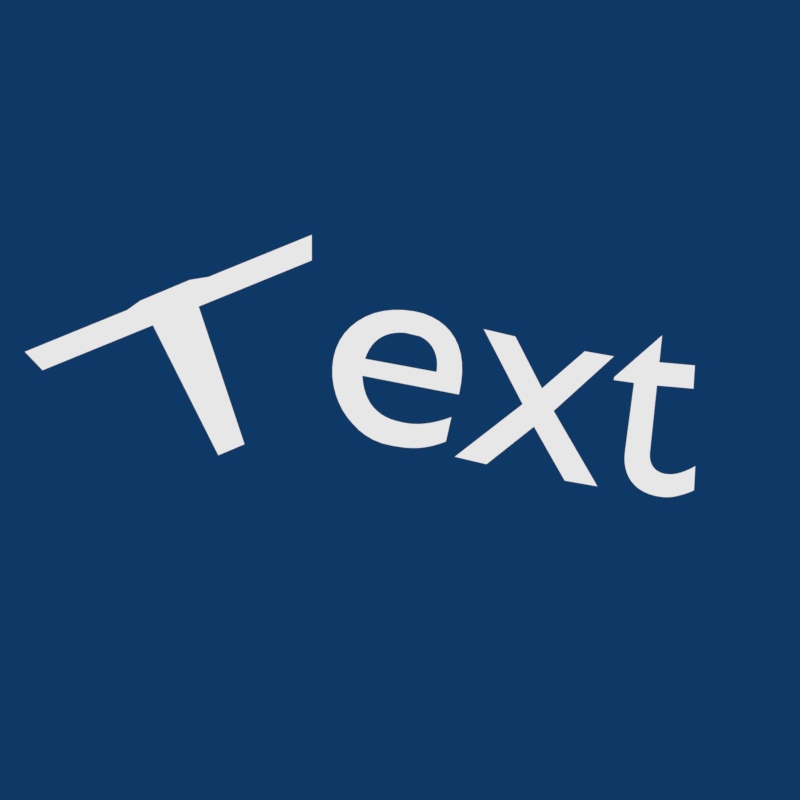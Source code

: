 # Source: curve_modifier.blend  (saved by Blender 2.79.0; exported with 4.5.12 LTS)
import bpy
from mathutils import Matrix  # noqa: F401  (used for matrix-valued properties, if any)

bpy.ops.wm.read_factory_settings(use_empty=True)
scene = bpy.context.scene
scene.name = 'Scene'

# ---- collections
col_collection_1 = bpy.data.collections.new('Collection 1'); scene.collection.children.link(col_collection_1)

# ---- materials (node trees are filled in below, after node groups)
mat_material_001 = bpy.data.materials.new('Material.001')
mat_material_001.alpha_threshold = 0.0
mat_material_001.roughness = 0.5

# ---- material node trees
mat_material_001.use_nodes = True; mat_material_001.node_tree.nodes.clear()
_N = mat_material_001.node_tree.nodes; _L = mat_material_001.node_tree.links
n0 = _N.new('ShaderNodeOutputMaterial'); n0.name = 'Material Output'; n0.location = (300, 300)
n1 = _N.new('ShaderNodeEmission'); n1.name = 'Emission'; n1.location = (10, 300)
n1.inputs[0].default_value = (0.8, 0.8, 0.8, 1.0)
_L.new(n1.outputs[0], n0.inputs[0])
n0.is_active_output = True

# ---- world
world_world = bpy.data.worlds.new('World'); scene.world = world_world
world_world.color = (0.004391, 0.03955, 0.1329)
world_world.use_sun_shadow = False
world_world.sun_shadow_jitter_overblur = 0.0
world_world.cycles.sampling_method = 'MANUAL'

# ---- cameras
cam_camera = bpy.data.cameras.new('Camera')
cam_camera.clip_end = 100.0
cam_camera.lens = 35.0
cam_camera.sensor_width = 32.0
cam_camera.sensor_height = 18.0
cam_camera.ortho_scale = 7.314
cam_camera.dof.focus_distance = 0.0

# ---- lights
light_lamp = bpy.data.lights.new('Lamp', 'POINT')
light_lamp.transmission_factor = 0.0
light_lamp.cutoff_distance = 30.0
light_lamp.energy = 100.0
light_lamp.shadow_buffer_clip_start = 1.001
light_lamp.shadow_soft_size = 1.0
light_lamp.shadow_maximum_resolution = 0.006
light_lamp.use_absolute_resolution = True

# ---- curves / text
cu_beziercurve = bpy.data.curves.new('BezierCurve', 'CURVE')
cu_beziercurve.dimensions = '3D'
_sp = cu_beziercurve.splines.new('BEZIER'); _sp.bezier_points.add(1)
_sp.bezier_points.foreach_set('co', [-1.0, 0.0, 0.0, 1.0, 0.0, 0.0])
_sp.bezier_points.foreach_set('handle_left', [-1.5, -0.5, 0.0, 0.0, 0.0, 0.0])
_sp.bezier_points.foreach_set('handle_right', [-0.5, 0.5, 0.0, 2.0, 0.0, 0.0])
for _p, _l, _r in zip(_sp.bezier_points, ['ALIGNED', 'ALIGNED'], ['ALIGNED', 'ALIGNED']): _p.handle_left_type = _l; _p.handle_right_type = _r
_sp.order_u = 0
_sp.order_v = 0
cu_beziercurve.use_path = True
cu_beziercurve.use_path_clamp = True
cu_beziercurve.bevel_resolution = 0
cu_beziercurve.fill_mode = 'HALF'
txt_text = bpy.data.curves.new('Text', 'FONT')
txt_text.dimensions = '2D'
txt_text.body = 'Text'
txt_text.materials.append(mat_material_001)
txt_text.use_path_clamp = True
txt_text.bevel_resolution = 0

# ---- objects
ob_beziercurve = bpy.data.objects.new('BezierCurve', cu_beziercurve)
ob_text = bpy.data.objects.new('Text', txt_text)
ob_lamp = bpy.data.objects.new('Lamp', light_lamp)
ob_camera = bpy.data.objects.new('Camera', cam_camera)

# ---- transforms, parenting, visibility, modifiers, constraints
ob_beziercurve.location = (0.0, 0.0, 0.0)
ob_beziercurve.lineart.crease_threshold = 0.0
ob_text.location = (0.0, 0.0, 0.0)
ob_text.lineart.crease_threshold = 0.0
_m = ob_text.modifiers.new('Curve', 'CURVE')
_m.object = ob_beziercurve
ob_lamp.location = (4.076, 1.005, 5.904)
ob_lamp.rotation_euler = (0.6503, 0.05522, 1.866)
ob_lamp.lock_rotations_4d = False
ob_lamp.empty_display_type = 'ARROWS'
ob_lamp.color = (0.0, 0.0, 0.0, 0.0)
ob_lamp.lineart.crease_threshold = 0.0
ob_camera.location = (-0.1731, 0.3371, 3.0)
ob_camera.lock_rotations_4d = False
ob_camera.empty_display_type = 'ARROWS'
ob_camera.color = (0.0, 0.0, 0.0, 0.0)
ob_camera.display_type = 'WIRE'
ob_camera.lineart.crease_threshold = 0.0

# ---- collection membership
col_collection_1.objects.link(ob_beziercurve)
col_collection_1.objects.link(ob_text)
col_collection_1.objects.link(ob_lamp)
col_collection_1.objects.link(ob_camera)

# ---- scene / render settings (as saved in the file)
scene.camera = ob_camera
scene.frame_start = 1; scene.frame_end = 250; scene.frame_set(1)
scene.render.engine = 'CYCLES'
scene.render.image_settings.color_mode = 'RGB'
scene.render.resolution_x = 256
scene.render.resolution_y = 256
scene.render.resolution_percentage = 50
scene.render.dither_intensity = 0.0
scene.render.use_border = True
scene.render.bake_margin = 2
scene.render.bake_bias = 0.0
scene.cycles.use_denoising = False
scene.cycles.samples = 8
scene.cycles.sampling_pattern = 'TABULATED_SOBOL'
scene.cycles.use_adaptive_sampling = False
scene.cycles.use_light_tree = False
scene.cycles.blur_glossy = 0.0
scene.cycles.sample_clamp_indirect = 0.0
scene.view_settings.view_transform = 'Standard'
bpy.context.view_layer.update()
